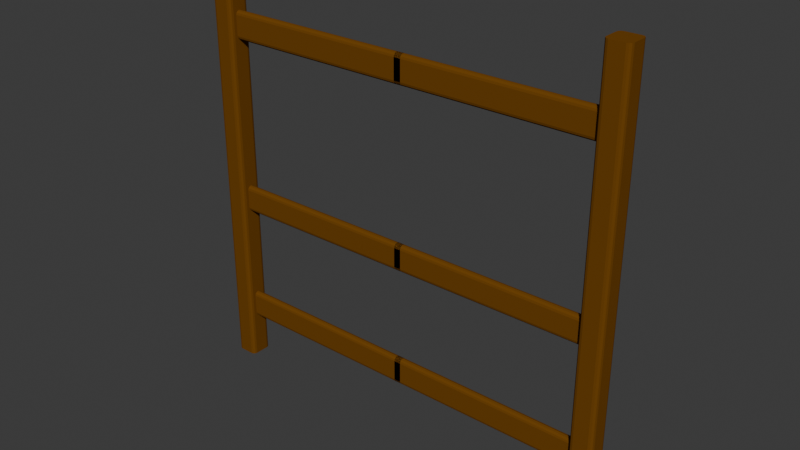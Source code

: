 # Source: Schwerthalterung.blend  (saved by Blender 4.2.66; exported with 4.5.12 LTS)
import bpy
from mathutils import Matrix  # noqa: F401  (used for matrix-valued properties, if any)

bpy.ops.wm.read_factory_settings(use_empty=True)
scene = bpy.context.scene
scene.name = 'Scene'

# ---- collections
col_collection = bpy.data.collections.new('Collection'); scene.collection.children.link(col_collection)

# ---- materials (node trees are filled in below, after node groups)
mat_schwerthaltung = bpy.data.materials.new('Schwerthaltung')

# ---- material node trees
mat_schwerthaltung.use_nodes = True; mat_schwerthaltung.node_tree.nodes.clear()
_N = mat_schwerthaltung.node_tree.nodes; _L = mat_schwerthaltung.node_tree.links
n0 = _N.new('ShaderNodeBsdfPrincipled'); n0.name = 'Principled BSDF'; n0.location = (10, 300)
n0.inputs[0].default_value = (0.1624, 0.06296, 0.007188, 1.0)
n0.inputs[2].default_value = 1.0
n0.inputs[3].default_value = 1.1
n1 = _N.new('ShaderNodeOutputMaterial'); n1.name = 'Material Output'; n1.location = (300, 300)
_L.new(n0.outputs[0], n1.inputs[0])
n1.is_active_output = True

# ---- world
world_world = bpy.data.worlds.new('World'); scene.world = world_world
world_world.use_nodes = True; world_world.node_tree.nodes.clear()
_N = world_world.node_tree.nodes; _L = world_world.node_tree.links
n0 = _N.new('ShaderNodeOutputWorld'); n0.name = 'World Output'; n0.location = (300, 300)
n1 = _N.new('ShaderNodeBackground'); n1.name = 'Background'; n1.location = (10, 300)
n1.inputs[0].default_value = (0.05088, 0.05088, 0.05088, 1.0)
_L.new(n1.outputs[0], n0.inputs[0])
n0.is_active_output = True
world_world.color = (0.05088, 0.05088, 0.05088)
world_world.sun_shadow_jitter_overblur = 0.0

# ---- meshes
me_cube_002 = bpy.data.meshes.new('Cube.002')
me_cube_002.from_pydata([(-18.98, 0.3477, -17.2), (-18.98, 0.3477, -15.2), (-16.98, 0.3477, -17.2), (-16.98, 0.3477, -15.2), (-18.98, 0.3477, 20.5), (-16.98, 0.3477, 20.5), (-18.98, 0.3477, -13.22), (-18.98, 0.3477, 0.0), (-18.98, 0.3477, 13.22), (-18.98, -0.3628, -17.2), (-16.98, -0.3628, -15.2), (-16.98, -0.3628, 20.5), (-18.98, -0.3628, -15.2), (-16.98, -0.3628, -17.2), (-18.98, -0.3628, 20.5), (-18.98, -0.3628, -13.22), (-18.98, -0.3628, 0.0), (-18.98, -0.3628, 13.22), (-18.98, 0.3477, -10.71), (-18.98, -0.3628, -10.71), (-18.98, 0.3477, 15.72), (-18.98, -0.3628, 15.72), (-18.98, 0.3477, -2.414), (-18.98, -0.3628, -2.414), (-18.61, -1.0, -17.2), (-18.98, -0.6295, -17.2), (-18.79, -0.9504, -17.2), (-18.93, -0.8148, -17.2), (-18.61, -1.0, -15.2), (-18.98, -0.6295, -15.2), (-18.79, -0.9504, -15.2), (-18.93, -0.8148, -15.2), (-18.98, 0.6295, -17.2), (-18.61, 1.0, -17.2), (-18.93, 0.8148, -17.2), (-18.79, 0.9504, -17.2), (-18.98, 0.6295, -15.2), (-18.61, 1.0, -15.2), (-18.93, 0.8148, -15.2), (-18.79, 0.9504, -15.2), (-16.98, -0.6295, -17.2), (-17.35, -1.0, -17.2), (-17.03, -0.8148, -17.2), (-17.16, -0.9504, -17.2), (-16.98, -0.6295, -15.2), (-17.35, -1.0, -15.2), (-17.03, -0.8148, -15.2), (-17.16, -0.9504, -15.2), (-17.35, 1.0, -17.2), (-16.98, 0.6295, -17.2), (-17.16, 0.9504, -17.2), (-17.03, 0.8148, -17.2), (-17.35, 1.0, -15.2), (-16.98, 0.6295, -15.2), (-17.16, 0.9504, -15.2), (-17.03, 0.8148, -15.2), (-18.98, -0.6295, 20.5), (-18.61, -1.0, 20.5), (-18.93, -0.8148, 20.5), (-18.79, -0.9504, 20.5), (-18.61, 1.0, 20.5), (-18.98, 0.6295, 20.5), (-18.79, 0.9504, 20.5), (-18.93, 0.8148, 20.5), (-16.98, 0.6295, 20.5), (-17.35, 1.0, 20.5), (-17.03, 0.8148, 20.5), (-17.16, 0.9504, 20.5), (-17.35, -1.0, 20.5), (-16.98, -0.6295, 20.5), (-17.16, -0.9504, 20.5), (-17.03, -0.8148, 20.5), (-17.35, -1.0, -13.22), (-17.03, -0.8148, -13.22), (-17.16, -0.9504, -13.22), (-17.35, -1.0, 0.0), (-17.03, -0.8148, 0.0), (-17.16, -0.9504, 0.0), (-16.98, -0.6295, 13.22), (-17.35, -1.0, 13.22), (-17.03, -0.8148, 13.22), (-17.16, -0.9504, 13.22), (-18.98, -0.6295, 13.22), (-18.61, -1.0, 13.22), (-18.93, -0.8148, 13.22), (-18.79, -0.9504, 13.22), (-18.98, -0.6295, 0.0), (-18.61, -1.0, 0.0), (-18.93, -0.8148, 0.0), (-18.79, -0.9504, 0.0), (-18.61, -1.0, -13.22), (-18.98, -0.6295, -13.22), (-18.79, -0.9504, -13.22), (-18.93, -0.8148, -13.22), (-18.98, 0.6295, -13.22), (-18.61, 1.0, -13.22), (-18.93, 0.8148, -13.22), (-18.79, 0.9504, -13.22), (-18.98, 0.6295, 0.0), (-18.61, 1.0, 0.0), (-18.93, 0.8148, 0.0), (-18.79, 0.9504, 0.0), (-18.98, 0.6295, 13.22), (-18.61, 1.0, 13.22), (-18.93, 0.8148, 13.22), (-18.79, 0.9504, 13.22), (-16.98, 0.6295, 13.22), (-17.35, 1.0, 13.22), (-17.03, 0.8148, 13.22), (-17.16, 0.9504, 13.22), (-17.35, 1.0, 0.0), (-17.03, 0.8148, 0.0), (-17.16, 0.9504, 0.0), (-17.35, 1.0, -13.22), (-16.98, 0.6295, -13.22), (-17.16, 0.9504, -13.22), (-17.03, 0.8148, -13.22), (-16.98, -0.6295, -10.71), (-17.35, -1.0, -10.71), (-17.03, -0.8148, -10.71), (-17.16, -0.9504, -10.71), (-18.61, -1.0, -10.71), (-18.98, -0.6295, -10.71), (-18.79, -0.9504, -10.71), (-18.93, -0.8148, -10.71), (-18.98, 0.6295, -10.71), (-18.61, 1.0, -10.71), (-18.93, 0.8148, -10.71), (-18.79, 0.9504, -10.71), (-17.35, 1.0, -10.71), (-17.16, 0.9504, -10.71), (-17.03, 0.8148, -10.71), (-17.35, -1.0, 15.72), (-16.98, -0.6295, 15.72), (-17.16, -0.9504, 15.72), (-17.03, -0.8148, 15.72), (-18.61, 1.0, 15.72), (-18.98, 0.6295, 15.72), (-18.79, 0.9504, 15.72), (-18.93, 0.8148, 15.72), (-18.61, -1.0, 15.72), (-18.98, -0.6295, 15.72), (-18.79, -0.9504, 15.72), (-18.93, -0.8148, 15.72), (-17.35, 1.0, 15.72), (-16.98, 0.6295, 15.72), (-17.16, 0.9504, 15.72), (-17.03, 0.8148, 15.72), (-17.35, -1.0, -2.414), (-17.16, -0.9504, -2.414), (-17.03, -0.8148, -2.414), (-18.61, 1.0, -2.414), (-18.98, 0.6295, -2.414), (-18.79, 0.9504, -2.414), (-18.93, 0.8148, -2.414), (-18.61, -1.0, -2.414), (-18.98, -0.6295, -2.414), (-18.79, -0.9504, -2.414), (-18.93, -0.8148, -2.414), (-17.35, 1.0, -2.414), (-17.16, 0.9504, -2.414), (-17.03, 0.8148, -2.414), (-16.98, 0.3477, -12.87), (-16.98, -0.007533, -13.22), (-16.98, 0.3477, -13.58), (-16.98, 0.3001, -13.04), (-16.98, 0.1701, -13.17), (-16.98, -0.007533, 0.0), (-16.98, 0.3477, -0.3553), (-16.98, 0.6295, 0.0), (-16.98, 0.3477, 0.3553), (-16.98, 0.1701, -0.0476), (-16.98, 0.3001, -0.1776), (-16.98, 0.3477, 13.58), (-16.98, -0.007533, 13.22), (-16.98, 0.3477, 12.87), (-16.98, 0.3001, 13.4), (-16.98, 0.1701, 13.27), (-16.98, -0.3628, -12.87), (-16.98, -0.6295, -13.22), (-16.98, -0.3628, -13.58), (-16.98, -0.1852, -13.17), (-16.98, -0.3152, -13.04), (-16.98, -0.3628, -0.3553), (-16.98, -0.3628, 0.3553), (-16.98, -0.6295, 0.0), (-16.98, -0.3152, -0.1776), (-16.98, -0.1852, -0.0476), (-16.98, -0.3628, 13.58), (-16.98, -0.3628, 12.87), (-16.98, -0.1852, 13.27), (-16.98, -0.3152, 13.4), (-16.98, -0.007533, -10.71), (-16.98, 0.3477, -11.06), (-16.98, 0.6295, -10.71), (-16.98, 0.3477, -10.35), (-16.98, 0.1701, -10.76), (-16.98, 0.3001, -10.89), (-16.98, -0.3628, -11.06), (-16.98, -0.3628, -10.35), (-16.98, -0.3152, -10.89), (-16.98, -0.1852, -10.76), (-16.98, -0.007533, 15.72), (-16.98, 0.3477, 15.37), (-16.98, 0.3477, 16.08), (-16.98, 0.1701, 15.67), (-16.98, 0.3001, 15.54), (-16.98, -0.3628, 15.37), (-16.98, -0.3628, 16.08), (-16.98, -0.3152, 15.54), (-16.98, -0.1852, 15.67), (-16.98, 0.3477, -2.059), (-16.98, -0.007533, -2.414), (-16.98, 0.3477, -2.769), (-16.98, 0.6295, -2.414), (-16.98, 0.3001, -2.237), (-16.98, 0.1701, -2.367), (-16.98, -0.3628, -2.059), (-16.98, -0.6295, -2.414), (-16.98, -0.3628, -2.769), (-16.98, -0.1852, -2.367), (-16.98, -0.3152, -2.237), (0.2985, -0.007533, -2.414), (0.2985, 0.3477, -2.059), (0.2985, 0.1701, -2.367), (0.2985, 0.3001, -2.237), (0.2985, 0.3477, -0.3553), (0.2985, -0.007533, 0.0), (0.2985, 0.3001, -0.1776), (0.2985, 0.1701, -0.0476), (0.2985, -0.007533, -13.22), (0.2985, 0.3477, -12.87), (0.2985, 0.1701, -13.17), (0.2985, 0.3001, -13.04), (0.2985, -0.3628, -12.87), (0.2985, -0.3152, -13.04), (0.2985, -0.1852, -13.17), (0.2985, -0.3628, -0.3553), (0.2985, -0.1852, -0.0476), (0.2985, -0.3152, -0.1776), (0.2985, -0.007533, 13.22), (0.2985, 0.3477, 13.58), (0.2985, 0.1701, 13.27), (0.2985, 0.3001, 13.4), (0.2985, -0.3628, 13.58), (0.2985, -0.3152, 13.4), (0.2985, -0.1852, 13.27), (0.2985, -0.3628, -2.059), (0.2985, -0.3152, -2.237), (0.2985, -0.1852, -2.367), (0.2985, 0.3477, -11.06), (0.2985, -0.007533, -10.71), (0.2985, 0.3001, -10.89), (0.2985, 0.1701, -10.76), (0.2985, -0.3628, -11.06), (0.2985, -0.1852, -10.76), (0.2985, -0.3152, -10.89), (0.2985, 0.3477, 15.37), (0.2985, -0.007533, 15.72), (0.2985, 0.3001, 15.54), (0.2985, 0.1701, 15.67), (0.2985, -0.3628, 15.37), (0.2985, -0.1852, 15.67), (0.2985, -0.3152, 15.54)], [], [(36, 1, 6, 94), (32, 34, 35, 33, 48, 50, 51, 49, 2, 0), (179, 178, 198, 117), (9, 13, 40, 42, 43, 41, 24, 26, 27, 25), (28, 45, 72, 90), (64, 66, 67, 65, 60, 62, 63, 61, 4, 5), (21, 141, 56, 14), (137, 20, 4, 61), (140, 132, 68, 57), (33, 37, 52, 48), (15, 91, 122, 19), (23, 156, 86, 16), (11, 14, 56, 58, 59, 57, 68, 70, 71, 69), (170, 169, 106, 175), (13, 10, 44, 40), (102, 8, 20, 137), (98, 7, 8, 102), (12, 29, 91, 15), (218, 217, 183, 185), (211, 214, 169, 168), (162, 193, 250, 231), (159, 151, 99, 110), (110, 99, 103, 107), (52, 37, 95, 113), (133, 208, 11, 69), (144, 136, 60, 65), (0, 1, 36, 32), (10, 3, 164, 163, 180), (9, 12, 1, 0), (41, 45, 28, 24), (198, 178, 234, 254), (49, 53, 3, 2), (87, 75, 79, 83), (155, 148, 75, 87), (7, 16, 17, 8), (22, 23, 16, 7), (1, 12, 15, 6), (20, 21, 14, 4), (5, 4, 14, 11), (0, 2, 13, 9), (2, 3, 10, 13), (6, 15, 19, 18), (90, 72, 118, 121), (113, 95, 126, 129), (204, 145, 64, 5), (207, 188, 244, 261), (152, 22, 7, 98), (208, 202, 204, 5, 11), (94, 6, 18, 125), (8, 17, 21, 20), (83, 79, 132, 140), (247, 248, 249, 222, 224, 225, 223, 226, 228, 229, 227, 238, 239, 237), (107, 103, 136, 144), (16, 86, 82, 17), (184, 167, 170, 175, 174, 189), (173, 203, 257, 241), (17, 82, 141, 21), (18, 19, 23, 22), (121, 118, 148, 155), (129, 126, 151, 159), (195, 194, 214, 213), (19, 122, 156, 23), (117, 199, 219, 218), (125, 18, 22, 152), (234, 235, 236, 230, 232, 233, 231, 250, 252, 253, 251, 255, 256, 254), (244, 245, 246, 240, 242, 243, 241, 257, 259, 260, 258, 262, 263, 261), (183, 217, 247, 237), (162, 114, 194, 193), (211, 168, 226, 223), (44, 10, 180, 179), (199, 192, 195, 213, 212, 219), (185, 184, 189, 78), (173, 106, 145, 203), (78, 188, 207, 133), (24, 28, 30, 26), (26, 30, 31, 27), (27, 31, 29, 25), (37, 33, 35, 39), (39, 35, 34, 38), (38, 34, 32, 36), (53, 49, 51, 55), (55, 51, 50, 54), (54, 50, 48, 52), (45, 41, 43, 47), (47, 43, 42, 46), (46, 42, 40, 44), (133, 69, 71, 135), (135, 71, 70, 134), (134, 70, 68, 132), (91, 29, 31, 93), (93, 31, 30, 92), (92, 30, 28, 90), (137, 61, 63, 139), (139, 63, 62, 138), (138, 62, 60, 136), (114, 53, 55, 116), (116, 55, 54, 115), (115, 54, 52, 113), (44, 179, 73, 46), (46, 73, 74, 47), (47, 74, 72, 45), (218, 185, 76, 150), (150, 76, 77, 149), (149, 77, 75, 148), (185, 78, 80, 76), (76, 80, 81, 77), (77, 81, 79, 75), (141, 82, 84, 143), (143, 84, 85, 142), (142, 85, 83, 140), (82, 86, 88, 84), (84, 88, 89, 85), (85, 89, 87, 83), (122, 91, 93, 124), (124, 93, 92, 123), (123, 92, 90, 121), (36, 94, 96, 38), (38, 96, 97, 39), (39, 97, 95, 37), (152, 98, 100, 154), (154, 100, 101, 153), (153, 101, 99, 151), (98, 102, 104, 100), (100, 104, 105, 101), (101, 105, 103, 99), (145, 106, 108, 147), (147, 108, 109, 146), (146, 109, 107, 144), (106, 169, 111, 108), (108, 111, 112, 109), (109, 112, 110, 107), (194, 114, 116, 131), (131, 116, 115, 130), (130, 115, 113, 129), (179, 117, 119, 73), (73, 119, 120, 74), (74, 120, 118, 72), (156, 122, 124, 158), (158, 124, 123, 157), (157, 123, 121, 155), (94, 125, 127, 96), (96, 127, 128, 97), (97, 128, 126, 95), (214, 194, 131, 161), (161, 131, 130, 160), (160, 130, 129, 159), (78, 133, 135, 80), (80, 135, 134, 81), (81, 134, 132, 79), (102, 137, 139, 104), (104, 139, 138, 105), (105, 138, 136, 103), (56, 141, 143, 58), (58, 143, 142, 59), (59, 142, 140, 57), (64, 145, 147, 66), (66, 147, 146, 67), (67, 146, 144, 65), (117, 218, 150, 119), (119, 150, 149, 120), (120, 149, 148, 118), (125, 152, 154, 127), (127, 154, 153, 128), (128, 153, 151, 126), (86, 156, 158, 88), (88, 158, 157, 89), (89, 157, 155, 87), (169, 214, 161, 111), (111, 161, 160, 112), (112, 160, 159, 110), (25, 29, 12, 9), (162, 165, 166, 163, 164, 114), (167, 171, 172, 168, 169, 170), (173, 176, 177, 174, 175, 106), (163, 181, 182, 178, 179, 180), (183, 186, 187, 167, 184, 185), (174, 190, 191, 188, 78, 189), (192, 196, 197, 193, 194, 195), (198, 200, 201, 192, 199, 117), (202, 205, 206, 203, 145, 204), (207, 209, 210, 202, 208, 133), (211, 215, 216, 212, 213, 214), (212, 220, 221, 217, 218, 219), (211, 223, 225, 215), (215, 225, 224, 216), (216, 224, 222, 212), (247, 217, 221, 248), (248, 221, 220, 249), (249, 220, 212, 222), (207, 261, 263, 209), (209, 263, 262, 210), (210, 262, 258, 202), (257, 203, 206, 259), (259, 206, 205, 260), (260, 205, 202, 258), (167, 227, 229, 171), (171, 229, 228, 172), (172, 228, 226, 168), (163, 230, 236, 181), (181, 236, 235, 182), (182, 235, 234, 178), (251, 192, 201, 255), (255, 201, 200, 256), (256, 200, 198, 254), (162, 231, 233, 165), (165, 233, 232, 166), (166, 232, 230, 163), (183, 237, 239, 186), (186, 239, 238, 187), (187, 238, 227, 167), (240, 174, 177, 242), (242, 177, 176, 243), (243, 176, 173, 241), (192, 251, 253, 196), (196, 253, 252, 197), (197, 252, 250, 193), (244, 188, 191, 245), (245, 191, 190, 246), (246, 190, 174, 240), (3, 53, 114, 164)])
_uv = me_cube_002.uv_layers.new(name='UVMap')
_uv.uv.foreach_set('vector', [0.625, 0.2037, 0.625, 0.1685, 0.625, 0.1685, 0.625, 0.2037, 0.125, 0.5463, 0.1312, 0.5232, 0.1482, 0.5062, 0.1713, 0.5, 0.3287, 0.5, 0.3518, 0.5062, 0.3688, 0.5232, 0.375, 0.5463, 0.375, 0.5815, 0.125, 0.5815, 0.625, 0.7037, 0.625, 0.6703, 0.625, 0.6703, 0.625, 0.7037, 0.125, 0.6703, 0.375, 0.6703, 0.375, 0.7037, 0.3688, 0.7268, 0.3518, 0.7438, 0.3287, 0.75, 0.1713, 0.75, 0.1482, 0.7438, 0.1312, 0.7268, 0.125, 0.7037, 0.625, 0.9537, 0.625, 0.7963, 0.625, 0.7963, 0.625, 0.9537, 0.625, 0.5463, 0.6312, 0.5232, 0.6482, 0.5062, 0.6713, 0.5, 0.8287, 0.5, 0.8518, 0.5062, 0.8688, 0.5232, 0.875, 0.5463, 0.875, 0.5815, 0.625, 0.5815, 0.625, 0.07965, 0.625, 0.04631, 0.625, 0.04631, 0.625, 0.07965, 0.625, 0.2037, 0.625, 0.1685, 0.625, 0.1685, 0.625, 0.2037, 0.625, 0.9537, 0.625, 0.7963, 0.625, 0.7963, 0.625, 0.9537, 0.375, 0.2963, 0.625, 0.2963, 0.625, 0.4537, 0.375, 0.4537, 0.625, 0.07965, 0.625, 0.04631, 0.625, 0.04631, 0.625, 0.07965, 0.625, 0.07965, 0.625, 0.04631, 0.625, 0.04631, 0.625, 0.07965, 0.625, 0.6703, 0.875, 0.6703, 0.875, 0.7037, 0.8688, 0.7268, 0.8518, 0.7438, 0.8287, 0.75, 0.6713, 0.75, 0.6482, 0.7438, 0.6312, 0.7268, 0.625, 0.7037, 0.625, 0.5815, 0.625, 0.5463, 0.625, 0.5463, 0.625, 0.5815, 0.375, 0.6703, 0.625, 0.6703, 0.625, 0.7037, 0.375, 0.7037, 0.625, 0.2037, 0.625, 0.1685, 0.625, 0.1685, 0.625, 0.2037, 0.625, 0.2037, 0.625, 0.1685, 0.625, 0.1685, 0.625, 0.2037, 0.625, 0.07965, 0.625, 0.04631, 0.625, 0.04631, 0.625, 0.07965, 0.625, 0.7037, 0.625, 0.6703, 0.625, 0.6703, 0.625, 0.7037, 0.625, 0.5815, 0.625, 0.5463, 0.625, 0.5463, 0.625, 0.5815, 0.625, 0.5815, 0.625, 0.5815, 0.625, 0.5815, 0.625, 0.5815, 0.625, 0.4537, 0.625, 0.2963, 0.625, 0.2963, 0.625, 0.4537, 0.625, 0.4537, 0.625, 0.2963, 0.625, 0.2963, 0.625, 0.4537, 0.625, 0.4537, 0.625, 0.2963, 0.625, 0.2963, 0.625, 0.4537, 0.625, 0.7037, 0.625, 0.6703, 0.625, 0.6703, 0.625, 0.7037, 0.625, 0.4537, 0.625, 0.2963, 0.625, 0.2963, 0.625, 0.4537, 0.375, 0.1685, 0.625, 0.1685, 0.625, 0.2037, 0.375, 0.2037, 0.625, 0.6703, 0.625, 0.5815, 0.625, 0.5815, 0.625, 0.6259, 0.625, 0.6703, 0.375, 0.07965, 0.625, 0.07965, 0.625, 0.1685, 0.375, 0.1685, 0.375, 0.7963, 0.625, 0.7963, 0.625, 0.9537, 0.375, 0.9537, 0.625, 0.6703, 0.625, 0.6703, 0.625, 0.6703, 0.625, 0.6703, 0.375, 0.5463, 0.625, 0.5463, 0.625, 0.5815, 0.375, 0.5815, 0.625, 0.9537, 0.625, 0.7963, 0.625, 0.7963, 0.625, 0.9537, 0.625, 0.9537, 0.625, 0.7963, 0.625, 0.7963, 0.625, 0.9537, 0.625, 0.1685, 0.625, 0.07965, 0.625, 0.07965, 0.625, 0.1685, 0.625, 0.1685, 0.625, 0.07965, 0.625, 0.07965, 0.625, 0.1685, 0.625, 0.1685, 0.625, 0.07965, 0.625, 0.07965, 0.625, 0.1685, 0.625, 0.1685, 0.625, 0.07965, 0.625, 0.07965, 0.625, 0.1685, 0.625, 0.5815, 0.875, 0.5815, 0.875, 0.6703, 0.625, 0.6703, 0.125, 0.5815, 0.375, 0.5815, 0.375, 0.6703, 0.125, 0.6703, 0.375, 0.5815, 0.625, 0.5815, 0.625, 0.6703, 0.375, 0.6703, 0.625, 0.1685, 0.625, 0.07965, 0.625, 0.07965, 0.625, 0.1685, 0.625, 0.9537, 0.625, 0.7963, 0.625, 0.7963, 0.625, 0.9537, 0.625, 0.4537, 0.625, 0.2963, 0.625, 0.2963, 0.625, 0.4537, 0.625, 0.5815, 0.625, 0.5463, 0.625, 0.5463, 0.625, 0.5815, 0.625, 0.6703, 0.625, 0.6703, 0.625, 0.6703, 0.625, 0.6703, 0.625, 0.2037, 0.625, 0.1685, 0.625, 0.1685, 0.625, 0.2037, 0.625, 0.6703, 0.625, 0.6259, 0.625, 0.5815, 0.625, 0.5815, 0.625, 0.6703, 0.625, 0.2037, 0.625, 0.1685, 0.625, 0.1685, 0.625, 0.2037, 0.625, 0.1685, 0.625, 0.07965, 0.625, 0.07965, 0.625, 0.1685, 0.625, 0.9537, 0.625, 0.7963, 0.625, 0.7963, 0.625, 0.9537, 0.625, 0.6703, 0.625, 0.6684, 0.625, 0.6481, 0.625, 0.6259, 0.625, 0.6037, 0.625, 0.5835, 0.625, 0.5815, 0.625, 0.5815, 0.625, 0.5835, 0.625, 0.6037, 0.625, 0.6259, 0.625, 0.6481, 0.625, 0.6684, 0.625, 0.6703, 0.625, 0.4537, 0.625, 0.2963, 0.625, 0.2963, 0.625, 0.4537, 0.625, 0.07965, 0.625, 0.04631, 0.625, 0.04631, 0.625, 0.07965, 0.625, 0.6703, 0.625, 0.6259, 0.625, 0.5815, 0.625, 0.5815, 0.625, 0.6259, 0.625, 0.6703, 0.625, 0.5815, 0.625, 0.5815, 0.625, 0.5815, 0.625, 0.5815, 0.625, 0.07965, 0.625, 0.04631, 0.625, 0.04631, 0.625, 0.07965, 0.625, 0.1685, 0.625, 0.07965, 0.625, 0.07965, 0.625, 0.1685, 0.625, 0.9537, 0.625, 0.7963, 0.625, 0.7963, 0.625, 0.9537, 0.625, 0.4537, 0.625, 0.2963, 0.625, 0.2963, 0.625, 0.4537, 0.625, 0.5815, 0.625, 0.5463, 0.625, 0.5463, 0.625, 0.5815, 0.625, 0.07965, 0.625, 0.04631, 0.625, 0.04631, 0.625, 0.07965, 0.625, 0.7037, 0.625, 0.6703, 0.625, 0.6703, 0.625, 0.7037, 0.625, 0.2037, 0.625, 0.1685, 0.625, 0.1685, 0.625, 0.2037, 0.625, 0.6703, 0.625, 0.6684, 0.625, 0.6481, 0.625, 0.6259, 0.625, 0.6037, 0.625, 0.5835, 0.625, 0.5815, 0.625, 0.5815, 0.625, 0.5835, 0.625, 0.6037, 0.625, 0.6259, 0.625, 0.6481, 0.625, 0.6684, 0.625, 0.6703, 0.625, 0.6703, 0.625, 0.6684, 0.625, 0.6481, 0.625, 0.6259, 0.625, 0.6037, 0.625, 0.5835, 0.625, 0.5815, 0.625, 0.5815, 0.625, 0.5835, 0.625, 0.6037, 0.625, 0.6259, 0.625, 0.6481, 0.625, 0.6684, 0.625, 0.6703, 0.625, 0.6703, 0.625, 0.6703, 0.625, 0.6703, 0.625, 0.6703, 0.625, 0.5815, 0.625, 0.5463, 0.625, 0.5463, 0.625, 0.5815, 0.625, 0.5815, 0.625, 0.5815, 0.625, 0.5815, 0.625, 0.5815, 0.625, 0.7037, 0.625, 0.6703, 0.625, 0.6703, 0.625, 0.7037, 0.625, 0.6703, 0.625, 0.6259, 0.625, 0.5815, 0.625, 0.5815, 0.625, 0.6259, 0.625, 0.6703, 0.625, 0.7037, 0.625, 0.6703, 0.625, 0.6703, 0.625, 0.7037, 0.625, 0.5815, 0.625, 0.5463, 0.625, 0.5463, 0.625, 0.5815, 0.625, 0.7037, 0.625, 0.6703, 0.625, 0.6703, 0.625, 0.7037, 0.375, 0.9537, 0.625, 0.9537, 0.625, 1.0, 0.375, 1.0, 0.375, 0.0, 0.625, 0.0, 0.625, 0.02315, 0.375, 0.02315, 0.375, 0.02315, 0.625, 0.02315, 0.625, 0.04631, 0.375, 0.04631, 0.625, 0.2963, 0.375, 0.2963, 0.375, 0.2732, 0.625, 0.2732, 0.625, 0.2732, 0.375, 0.2732, 0.375, 0.2268, 0.625, 0.2268, 0.625, 0.2268, 0.375, 0.2268, 0.375, 0.2037, 0.625, 0.2037, 0.625, 0.5463, 0.375, 0.5463, 0.375, 0.5232, 0.625, 0.5232, 0.625, 0.5232, 0.375, 0.5232, 0.375, 0.4768, 0.625, 0.4768, 0.625, 0.4768, 0.375, 0.4768, 0.375, 0.4537, 0.625, 0.4537, 0.625, 0.7963, 0.375, 0.7963, 0.375, 0.7732, 0.625, 0.7732, 0.625, 0.7732, 0.375, 0.7732, 0.375, 0.7268, 0.625, 0.7268, 0.625, 0.7268, 0.375, 0.7268, 0.375, 0.7037, 0.625, 0.7037, 0.625, 0.7037, 0.625, 0.7037, 0.625, 0.7268, 0.625, 0.7268, 0.625, 0.7268, 0.625, 0.7268, 0.625, 0.7732, 0.625, 0.7732, 0.625, 0.7732, 0.625, 0.7732, 0.625, 0.7963, 0.625, 0.7963, 0.625, 0.04631, 0.625, 0.04631, 0.625, 0.02315, 0.625, 0.02315, 0.625, 0.02315, 0.625, 0.02315, 0.625, 0.0, 0.625, 0.0, 0.625, 1.0, 0.625, 1.0, 0.625, 0.9537, 0.625, 0.9537, 0.625, 0.2037, 0.625, 0.2037, 0.625, 0.2268, 0.625, 0.2268, 0.625, 0.2268, 0.625, 0.2268, 0.625, 0.2732, 0.625, 0.2732, 0.625, 0.2732, 0.625, 0.2732, 0.625, 0.2963, 0.625, 0.2963, 0.625, 0.5463, 0.625, 0.5463, 0.625, 0.5232, 0.625, 0.5232, 0.625, 0.5232, 0.625, 0.5232, 0.625, 0.4768, 0.625, 0.4768, 0.625, 0.4768, 0.625, 0.4768, 0.625, 0.4537, 0.625, 0.4537, 0.625, 0.7037, 0.625, 0.7037, 0.625, 0.7268, 0.625, 0.7268, 0.625, 0.7268, 0.625, 0.7268, 0.625, 0.7732, 0.625, 0.7732, 0.625, 0.7732, 0.625, 0.7732, 0.625, 0.7963, 0.625, 0.7963, 0.625, 0.7037, 0.625, 0.7037, 0.625, 0.7268, 0.625, 0.7268, 0.625, 0.7268, 0.625, 0.7268, 0.625, 0.7732, 0.625, 0.7732, 0.625, 0.7732, 0.625, 0.7732, 0.625, 0.7963, 0.625, 0.7963, 0.625, 0.7037, 0.625, 0.7037, 0.625, 0.7268, 0.625, 0.7268, 0.625, 0.7268, 0.625, 0.7268, 0.625, 0.7732, 0.625, 0.7732, 0.625, 0.7732, 0.625, 0.7732, 0.625, 0.7963, 0.625, 0.7963, 0.625, 0.04631, 0.625, 0.04631, 0.625, 0.02315, 0.625, 0.02315, 0.625, 0.02315, 0.625, 0.02315, 0.625, 0.0, 0.625, 0.0, 0.625, 1.0, 0.625, 1.0, 0.625, 0.9537, 0.625, 0.9537, 0.625, 0.04631, 0.625, 0.04631, 0.625, 0.02315, 0.625, 0.02315, 0.625, 0.02315, 0.625, 0.02315, 0.625, 0.0, 0.625, 0.0, 0.625, 1.0, 0.625, 1.0, 0.625, 0.9537, 0.625, 0.9537, 0.625, 0.04631, 0.625, 0.04631, 0.625, 0.02315, 0.625, 0.02315, 0.625, 0.02315, 0.625, 0.02315, 0.625, 0.0, 0.625, 0.0, 0.625, 1.0, 0.625, 1.0, 0.625, 0.9537, 0.625, 0.9537, 0.625, 0.2037, 0.625, 0.2037, 0.625, 0.2268, 0.625, 0.2268, 0.625, 0.2268, 0.625, 0.2268, 0.625, 0.2732, 0.625, 0.2732, 0.625, 0.2732, 0.625, 0.2732, 0.625, 0.2963, 0.625, 0.2963, 0.625, 0.2037, 0.625, 0.2037, 0.625, 0.2268, 0.625, 0.2268, 0.625, 0.2268, 0.625, 0.2268, 0.625, 0.2732, 0.625, 0.2732, 0.625, 0.2732, 0.625, 0.2732, 0.625, 0.2963, 0.625, 0.2963, 0.625, 0.2037, 0.625, 0.2037, 0.625, 0.2268, 0.625, 0.2268, 0.625, 0.2268, 0.625, 0.2268, 0.625, 0.2732, 0.625, 0.2732, 0.625, 0.2732, 0.625, 0.2732, 0.625, 0.2963, 0.625, 0.2963, 0.625, 0.5463, 0.625, 0.5463, 0.625, 0.5232, 0.625, 0.5232, 0.625, 0.5232, 0.625, 0.5232, 0.625, 0.4768, 0.625, 0.4768, 0.625, 0.4768, 0.625, 0.4768, 0.625, 0.4537, 0.625, 0.4537, 0.625, 0.5463, 0.625, 0.5463, 0.625, 0.5232, 0.625, 0.5232, 0.625, 0.5232, 0.625, 0.5232, 0.625, 0.4768, 0.625, 0.4768, 0.625, 0.4768, 0.625, 0.4768, 0.625, 0.4537, 0.625, 0.4537, 0.625, 0.5463, 0.625, 0.5463, 0.625, 0.5232, 0.625, 0.5232, 0.625, 0.5232, 0.625, 0.5232, 0.625, 0.4768, 0.625, 0.4768, 0.625, 0.4768, 0.625, 0.4768, 0.625, 0.4537, 0.625, 0.4537, 0.625, 0.7037, 0.625, 0.7037, 0.625, 0.7268, 0.625, 0.7268, 0.625, 0.7268, 0.625, 0.7268, 0.625, 0.7732, 0.625, 0.7732, 0.625, 0.7732, 0.625, 0.7732, 0.625, 0.7963, 0.625, 0.7963, 0.625, 0.04631, 0.625, 0.04631, 0.625, 0.02315, 0.625, 0.02315, 0.625, 0.02315, 0.625, 0.02315, 0.625, 0.0, 0.625, 0.0, 0.625, 1.0, 0.625, 1.0, 0.625, 0.9537, 0.625, 0.9537, 0.625, 0.2037, 0.625, 0.2037, 0.625, 0.2268, 0.625, 0.2268, 0.625, 0.2268, 0.625, 0.2268, 0.625, 0.2732, 0.625, 0.2732, 0.625, 0.2732, 0.625, 0.2732, 0.625, 0.2963, 0.625, 0.2963, 0.625, 0.5463, 0.625, 0.5463, 0.625, 0.5232, 0.625, 0.5232, 0.625, 0.5232, 0.625, 0.5232, 0.625, 0.4768, 0.625, 0.4768, 0.625, 0.4768, 0.625, 0.4768, 0.625, 0.4537, 0.625, 0.4537, 0.625, 0.7037, 0.625, 0.7037, 0.625, 0.7268, 0.625, 0.7268, 0.625, 0.7268, 0.625, 0.7268, 0.625, 0.7732, 0.625, 0.7732, 0.625, 0.7732, 0.625, 0.7732, 0.625, 0.7963, 0.625, 0.7963, 0.625, 0.2037, 0.625, 0.2037, 0.625, 0.2268, 0.625, 0.2268, 0.625, 0.2268, 0.625, 0.2268, 0.625, 0.2732, 0.625, 0.2732, 0.625, 0.2732, 0.625, 0.2732, 0.625, 0.2963, 0.625, 0.2963, 0.625, 0.04631, 0.625, 0.04631, 0.625, 0.02315, 0.625, 0.02315, 0.625, 0.02315, 0.625, 0.02315, 0.625, 0.0, 0.625, 0.0, 0.625, 1.0, 0.625, 1.0, 0.625, 0.9537, 0.625, 0.9537, 0.625, 0.5463, 0.625, 0.5463, 0.625, 0.5232, 0.625, 0.5232, 0.625, 0.5232, 0.625, 0.5232, 0.625, 0.4768, 0.625, 0.4768, 0.625, 0.4768, 0.625, 0.4768, 0.625, 0.4537, 0.625, 0.4537, 0.625, 0.7037, 0.625, 0.7037, 0.625, 0.7268, 0.625, 0.7268, 0.625, 0.7268, 0.625, 0.7268, 0.625, 0.7732, 0.625, 0.7732, 0.625, 0.7732, 0.625, 0.7732, 0.625, 0.7963, 0.625, 0.7963, 0.625, 0.2037, 0.625, 0.2037, 0.625, 0.2268, 0.625, 0.2268, 0.625, 0.2268, 0.625, 0.2268, 0.625, 0.2732, 0.625, 0.2732, 0.625, 0.2732, 0.625, 0.2732, 0.625, 0.2963, 0.625, 0.2963, 0.625, 0.04631, 0.625, 0.04631, 0.625, 0.02315, 0.625, 0.02315, 0.625, 0.02315, 0.625, 0.02315, 0.625, 0.0, 0.625, 0.0, 0.625, 1.0, 0.625, 1.0, 0.625, 0.9537, 0.625, 0.9537, 0.625, 0.5463, 0.625, 0.5463, 0.625, 0.5232, 0.625, 0.5232, 0.625, 0.5232, 0.625, 0.5232, 0.625, 0.4768, 0.625, 0.4768, 0.625, 0.4768, 0.625, 0.4768, 0.625, 0.4537, 0.625, 0.4537, 0.375, 0.04631, 0.625, 0.04631, 0.625, 0.07965, 0.375, 0.07965, 0.625, 0.5815, 0.625, 0.5815, 0.625, 0.5815, 0.625, 0.5815, 0.625, 0.5815, 0.625, 0.5463, 0.625, 0.6259, 0.625, 0.6037, 0.625, 0.5875, 0.625, 0.5815, 0.625, 0.5463, 0.625, 0.5815, 0.625, 0.5815, 0.625, 0.5815, 0.625, 0.5815, 0.625, 0.5815, 0.625, 0.5815, 0.625, 0.5463, 0.625, 0.6259, 0.625, 0.6481, 0.625, 0.6644, 0.625, 0.6703, 0.625, 0.7037, 0.625, 0.6703, 0.625, 0.6703, 0.625, 0.6703, 0.625, 0.6703, 0.625, 0.6703, 0.625, 0.6703, 0.625, 0.7037, 0.625, 0.6259, 0.625, 0.6481, 0.625, 0.6644, 0.625, 0.6703, 0.625, 0.7037, 0.625, 0.6703, 0.625, 0.6259, 0.625, 0.6037, 0.625, 0.5875, 0.625, 0.5815, 0.625, 0.5463, 0.625, 0.5815, 0.625, 0.6703, 0.625, 0.6703, 0.625, 0.6703, 0.625, 0.6703, 0.625, 0.6703, 0.625, 0.7037, 0.625, 0.6259, 0.625, 0.6037, 0.625, 0.5875, 0.625, 0.5815, 0.625, 0.5463, 0.625, 0.5815, 0.625, 0.6703, 0.625, 0.6703, 0.625, 0.6703, 0.625, 0.6703, 0.625, 0.6703, 0.625, 0.7037, 0.625, 0.5815, 0.625, 0.5815, 0.625, 0.5815, 0.625, 0.5815, 0.625, 0.5815, 0.625, 0.5463, 0.625, 0.6259, 0.625, 0.6481, 0.625, 0.6644, 0.625, 0.6703, 0.625, 0.7037, 0.625, 0.6703, 0.625, 0.5815, 0.625, 0.5815, 0.625, 0.5835, 0.625, 0.5815, 0.625, 0.5815, 0.625, 0.5835, 0.625, 0.6037, 0.625, 0.6037, 0.625, 0.6037, 0.625, 0.6037, 0.625, 0.6259, 0.625, 0.6259, 0.625, 0.6703, 0.625, 0.6703, 0.625, 0.6703, 0.625, 0.6684, 0.625, 0.6684, 0.625, 0.6703, 0.625, 0.6481, 0.625, 0.6481, 0.625, 0.6481, 0.625, 0.6481, 0.625, 0.6259, 0.625, 0.6259, 0.625, 0.6703, 0.625, 0.6703, 0.625, 0.6684, 0.625, 0.6703, 0.625, 0.6703, 0.625, 0.6684, 0.625, 0.6481, 0.625, 0.6481, 0.625, 0.6481, 0.625, 0.6481, 0.625, 0.6259, 0.625, 0.6259, 0.625, 0.5815, 0.625, 0.5815, 0.625, 0.5815, 0.625, 0.5835, 0.625, 0.5835, 0.625, 0.5815, 0.625, 0.6037, 0.625, 0.6037, 0.625, 0.6037, 0.625, 0.6037, 0.625, 0.6259, 0.625, 0.6259, 0.625, 0.6259, 0.625, 0.6259, 0.625, 0.6037, 0.625, 0.6037, 0.625, 0.6037, 0.625, 0.6037, 0.625, 0.5835, 0.625, 0.5815, 0.625, 0.5815, 0.625, 0.5835, 0.625, 0.5815, 0.625, 0.5815, 0.625, 0.6259, 0.625, 0.6259, 0.625, 0.6481, 0.625, 0.6481, 0.625, 0.6481, 0.625, 0.6481, 0.625, 0.6684, 0.625, 0.6703, 0.625, 0.6703, 0.625, 0.6684, 0.625, 0.6703, 0.625, 0.6703, 0.625, 0.6259, 0.625, 0.6259, 0.625, 0.6481, 0.625, 0.6481, 0.625, 0.6481, 0.625, 0.6481, 0.625, 0.6703, 0.625, 0.6684, 0.625, 0.6684, 0.625, 0.6703, 0.625, 0.6703, 0.625, 0.6703, 0.625, 0.5815, 0.625, 0.5815, 0.625, 0.5835, 0.625, 0.5815, 0.625, 0.5815, 0.625, 0.5835, 0.625, 0.6037, 0.625, 0.6037, 0.625, 0.6037, 0.625, 0.6037, 0.625, 0.6259, 0.625, 0.6259, 0.625, 0.6703, 0.625, 0.6703, 0.625, 0.6684, 0.625, 0.6703, 0.625, 0.6703, 0.625, 0.6684, 0.625, 0.6481, 0.625, 0.6481, 0.625, 0.6481, 0.625, 0.6481, 0.625, 0.6259, 0.625, 0.6259, 0.625, 0.6259, 0.625, 0.6259, 0.625, 0.6037, 0.625, 0.6037, 0.625, 0.6037, 0.625, 0.6037, 0.625, 0.5815, 0.625, 0.5835, 0.625, 0.5835, 0.625, 0.5815, 0.625, 0.5815, 0.625, 0.5815, 0.625, 0.6259, 0.625, 0.6259, 0.625, 0.6037, 0.625, 0.6037, 0.625, 0.6037, 0.625, 0.6037, 0.625, 0.5835, 0.625, 0.5815, 0.625, 0.5815, 0.625, 0.5835, 0.625, 0.5815, 0.625, 0.5815, 0.625, 0.6703, 0.625, 0.6703, 0.625, 0.6703, 0.625, 0.6684, 0.625, 0.6684, 0.625, 0.6703, 0.625, 0.6481, 0.625, 0.6481, 0.625, 0.6481, 0.625, 0.6481, 0.625, 0.6259, 0.625, 0.6259, 0.625, 0.5815, 0.625, 0.5463, 0.625, 0.5463, 0.625, 0.5815])
me_cube_002.materials.append(mat_schwerthaltung)
me_cube_002.update()

# ---- objects
ob_cube = bpy.data.objects.new('Cube', me_cube_002)

# ---- transforms, parenting, visibility, modifiers, constraints
ob_cube.location = (0.2077, 0.0, 3.364)
ob_cube.scale = (0.2077, 0.2077, 0.2077)
_m = ob_cube.modifiers.new('Mirror', 'MIRROR')

# ---- collection membership
col_collection.objects.link(ob_cube)

# ---- scene / render settings (as saved in the file)
scene.frame_start = 1; scene.frame_end = 250; scene.frame_set(4)
scene.render.engine = 'BLENDER_EEVEE_NEXT'
bpy.context.view_layer.update()

# ---- added for rendering (the .blend has no active camera and no usable light): camera, sun
cam_auto = bpy.data.cameras.new('AutoCamera')
cam_auto.lens = 50.0
cam_auto.sensor_width = 36.0
cam_auto.clip_end = 1000.0
ob_auto_camera = bpy.data.objects.new('AutoCamera', cam_auto)
scene.collection.objects.link(ob_auto_camera)
ob_auto_camera.location = (10.493, -12.3425, 11.9347)
ob_auto_camera.rotation_euler = (1.09748, -7.21219e-08, 0.694738)
scene.camera = ob_auto_camera
light_auto_sun = bpy.data.lights.new('AutoSun', 'SUN')
light_auto_sun.energy = 3.0
light_auto_sun.angle = 0.0523599
ob_auto_sun = bpy.data.objects.new('AutoSun', light_auto_sun)
scene.collection.objects.link(ob_auto_sun)
ob_auto_sun.rotation_euler = (0.872665, 0.174533, 0.523599)
bpy.context.view_layer.update()
